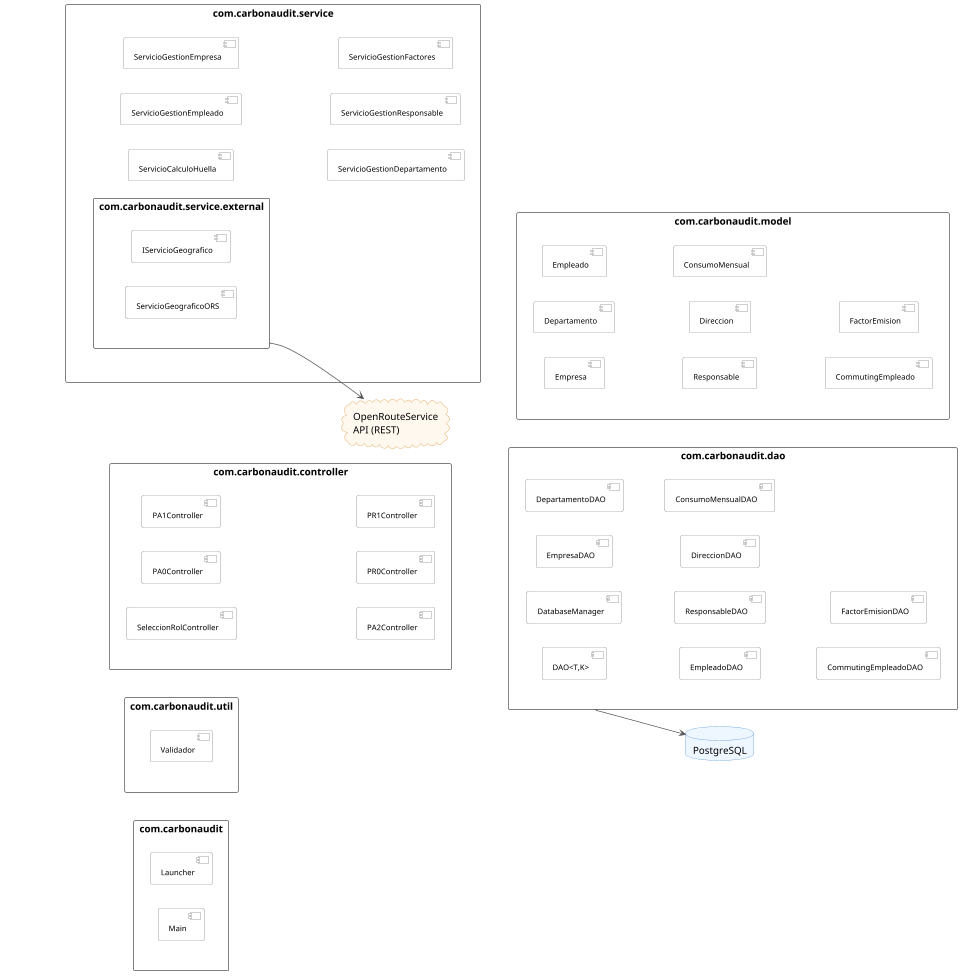

The diagram above was rendered by PlantUML. Its source (embedded in the PNG):
@startuml Diagrama de Paquetes - CarbonAudit Manager

left to right direction
skinparam packageStyle rectangle
skinparam package {
    BackgroundColor #FAFAFA
    BorderColor #555
    FontStyle bold
}
skinparam component {
    BackgroundColor White
    BorderColor #777
    FontSize 11
}
skinparam database {
    BackgroundColor #EEF6FF
    BorderColor #4A90D9
}
skinparam cloud {
    BackgroundColor #FFF8EE
    BorderColor #E0963A
}
skinparam arrow {
    Color #555
    FontSize 10
}
skinparam shadowing false

' ========================= PAQUETES INTERNOS =========================

package "com.carbonaudit" as Root {
    [Launcher]
    [Main]
}

package "com.carbonaudit.controller" as Controller {
    [SeleccionRolController]
    [PA0Controller]
    [PA1Controller]
    [PA2Controller]
    [PR0Controller]
    [PR1Controller]
}

package "com.carbonaudit.service" as Service {
    [ServicioCalculoHuella]
    [ServicioGestionEmpleado]
    [ServicioGestionEmpresa]
    [ServicioGestionDepartamento]
    [ServicioGestionResponsable]
    [ServicioGestionFactores]

    package "com.carbonaudit.service.external" as ServiceExt {
        [IServicioGeografico]
        [ServicioGeograficoORS]
    }
}

package "com.carbonaudit.util" as Util {
    [Validador]
}

package "com.carbonaudit.dao" as Dao {
    [DAO<T,K>]
    [DatabaseManager]
    [EmpresaDAO]
    [DepartamentoDAO]
    [EmpleadoDAO]
    [ResponsableDAO]
    [DireccionDAO]
    [ConsumoMensualDAO]
    [CommutingEmpleadoDAO]
    [FactorEmisionDAO]
}

package "com.carbonaudit.model" as Model {
    [Empresa]
    [Departamento]
    [Empleado]
    [Responsable]
    [Direccion]
    [ConsumoMensual]
    [CommutingEmpleado]
    [FactorEmision]
}

' ========================= SISTEMAS EXTERNOS =========================

database "PostgreSQL" as DB
cloud "OpenRouteService\nAPI (REST)" as ORS

' ========================= ORDEN HORIZONTAL (enlaces ocultos) ========

Root       -[hidden]r-> Controller
Controller -[hidden]r-> Service
Service    -[hidden]r-> Util
Util       -[hidden]r-> Dao
Dao        -[hidden]r-> Model

' ========================= DEPENDENCIAS CON SISTEMAS EXTERNOS =========

Dao        --> DB
ServiceExt --> ORS


@enduml